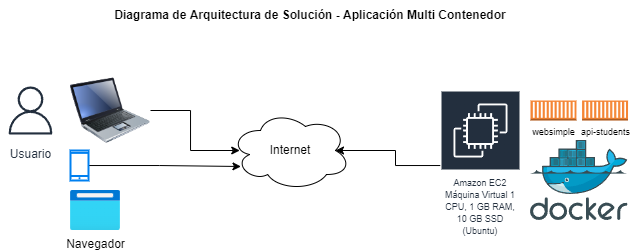

The diagram above was exported from draw.io. Its source (the exported page's mxGraphModel, read from the mxfile embedded in the PNG):
<mxGraphModel dx="813" dy="454" grid="1" gridSize="10" guides="1" tooltips="1" connect="1" arrows="1" fold="1" page="1" pageScale="1" pageWidth="827" pageHeight="1169" math="0" shadow="0">
  <root>
    <mxCell id="0" />
    <mxCell id="1" parent="0" />
    <mxCell id="NYFs096LoKsbvo5LF85L-1" value="Internet" style="ellipse;shape=cloud;whiteSpace=wrap;html=1;" vertex="1" parent="1">
      <mxGeometry x="260" y="130" width="120" height="80" as="geometry" />
    </mxCell>
    <mxCell id="NYFs096LoKsbvo5LF85L-2" value="&lt;b&gt;Diagrama de Arquitectura de Solución - Aplicación Multi Contenedor&lt;/b&gt;" style="text;html=1;strokeColor=none;fillColor=none;align=center;verticalAlign=middle;whiteSpace=wrap;rounded=0;" vertex="1" parent="1">
      <mxGeometry x="130" y="20" width="420" height="30" as="geometry" />
    </mxCell>
    <mxCell id="NYFs096LoKsbvo5LF85L-4" value="Usuario" style="sketch=0;outlineConnect=0;fontColor=#232F3E;gradientColor=none;strokeColor=#232F3E;fillColor=#ffffff;dashed=0;verticalLabelPosition=bottom;verticalAlign=top;align=center;html=1;fontSize=12;fontStyle=0;aspect=fixed;shape=mxgraph.aws4.resourceIcon;resIcon=mxgraph.aws4.user;" vertex="1" parent="1">
      <mxGeometry x="30" y="100" width="60" height="60" as="geometry" />
    </mxCell>
    <mxCell id="NYFs096LoKsbvo5LF85L-8" style="edgeStyle=orthogonalEdgeStyle;rounded=0;orthogonalLoop=1;jettySize=auto;html=1;entryX=0.077;entryY=0.5;entryDx=0;entryDy=0;entryPerimeter=0;" edge="1" parent="1" source="NYFs096LoKsbvo5LF85L-5" target="NYFs096LoKsbvo5LF85L-1">
      <mxGeometry relative="1" as="geometry" />
    </mxCell>
    <mxCell id="NYFs096LoKsbvo5LF85L-5" value="" style="image;html=1;image=img/lib/clip_art/computers/Laptop_128x128.png" vertex="1" parent="1">
      <mxGeometry x="100" y="90" width="80" height="80" as="geometry" />
    </mxCell>
    <mxCell id="NYFs096LoKsbvo5LF85L-9" style="edgeStyle=orthogonalEdgeStyle;rounded=0;orthogonalLoop=1;jettySize=auto;html=1;entryX=0.087;entryY=0.7;entryDx=0;entryDy=0;entryPerimeter=0;" edge="1" parent="1" source="NYFs096LoKsbvo5LF85L-6" target="NYFs096LoKsbvo5LF85L-1">
      <mxGeometry relative="1" as="geometry" />
    </mxCell>
    <mxCell id="NYFs096LoKsbvo5LF85L-6" value="" style="html=1;verticalLabelPosition=bottom;align=center;labelBackgroundColor=#ffffff;verticalAlign=top;strokeWidth=2;strokeColor=#0080F0;shadow=0;dashed=0;shape=mxgraph.ios7.icons.smartphone;" vertex="1" parent="1">
      <mxGeometry x="100" y="170" width="18" height="30" as="geometry" />
    </mxCell>
    <mxCell id="NYFs096LoKsbvo5LF85L-7" value="Navegador" style="aspect=fixed;html=1;points=[];align=center;image;fontSize=12;image=img/lib/azure2/general/Browser.svg;" vertex="1" parent="1">
      <mxGeometry x="100" y="210" width="50" height="40" as="geometry" />
    </mxCell>
    <mxCell id="NYFs096LoKsbvo5LF85L-14" style="edgeStyle=orthogonalEdgeStyle;rounded=0;orthogonalLoop=1;jettySize=auto;html=1;entryX=0.875;entryY=0.5;entryDx=0;entryDy=0;entryPerimeter=0;fontSize=9;" edge="1" parent="1" source="NYFs096LoKsbvo5LF85L-10" target="NYFs096LoKsbvo5LF85L-1">
      <mxGeometry relative="1" as="geometry" />
    </mxCell>
    <mxCell id="NYFs096LoKsbvo5LF85L-10" value="&lt;font style=&quot;font-size: 9px; font-weight: normal;&quot;&gt;Amazon EC2&lt;br&gt;Máquina Virtual 1 CPU, 1 GB RAM, 10 GB SSD (Ubuntu)&lt;/font&gt;" style="sketch=0;outlineConnect=0;fontColor=#232F3E;gradientColor=none;strokeColor=#ffffff;fillColor=#232F3E;dashed=0;verticalLabelPosition=middle;verticalAlign=bottom;align=center;html=1;whiteSpace=wrap;fontSize=10;fontStyle=1;spacing=3;shape=mxgraph.aws4.productIcon;prIcon=mxgraph.aws4.ec2;" vertex="1" parent="1">
      <mxGeometry x="470" y="110" width="80" height="150" as="geometry" />
    </mxCell>
    <mxCell id="NYFs096LoKsbvo5LF85L-11" value="" style="sketch=0;aspect=fixed;html=1;points=[];align=center;image;fontSize=12;image=img/lib/mscae/Docker.svg;" vertex="1" parent="1">
      <mxGeometry x="560" y="160" width="97.57" height="80" as="geometry" />
    </mxCell>
    <mxCell id="NYFs096LoKsbvo5LF85L-12" value="api-students" style="outlineConnect=0;dashed=0;verticalLabelPosition=bottom;verticalAlign=top;align=center;html=1;shape=mxgraph.aws3.ec2_compute_container;fillColor=#F58534;gradientColor=none;fontSize=9;" vertex="1" parent="1">
      <mxGeometry x="611.57" y="120" width="46" height="20" as="geometry" />
    </mxCell>
    <mxCell id="NYFs096LoKsbvo5LF85L-13" value="websimple" style="outlineConnect=0;dashed=0;verticalLabelPosition=bottom;verticalAlign=top;align=center;html=1;shape=mxgraph.aws3.ec2_compute_container;fillColor=#F58534;gradientColor=none;fontSize=9;" vertex="1" parent="1">
      <mxGeometry x="560" y="120" width="46" height="20" as="geometry" />
    </mxCell>
  </root>
</mxGraphModel>